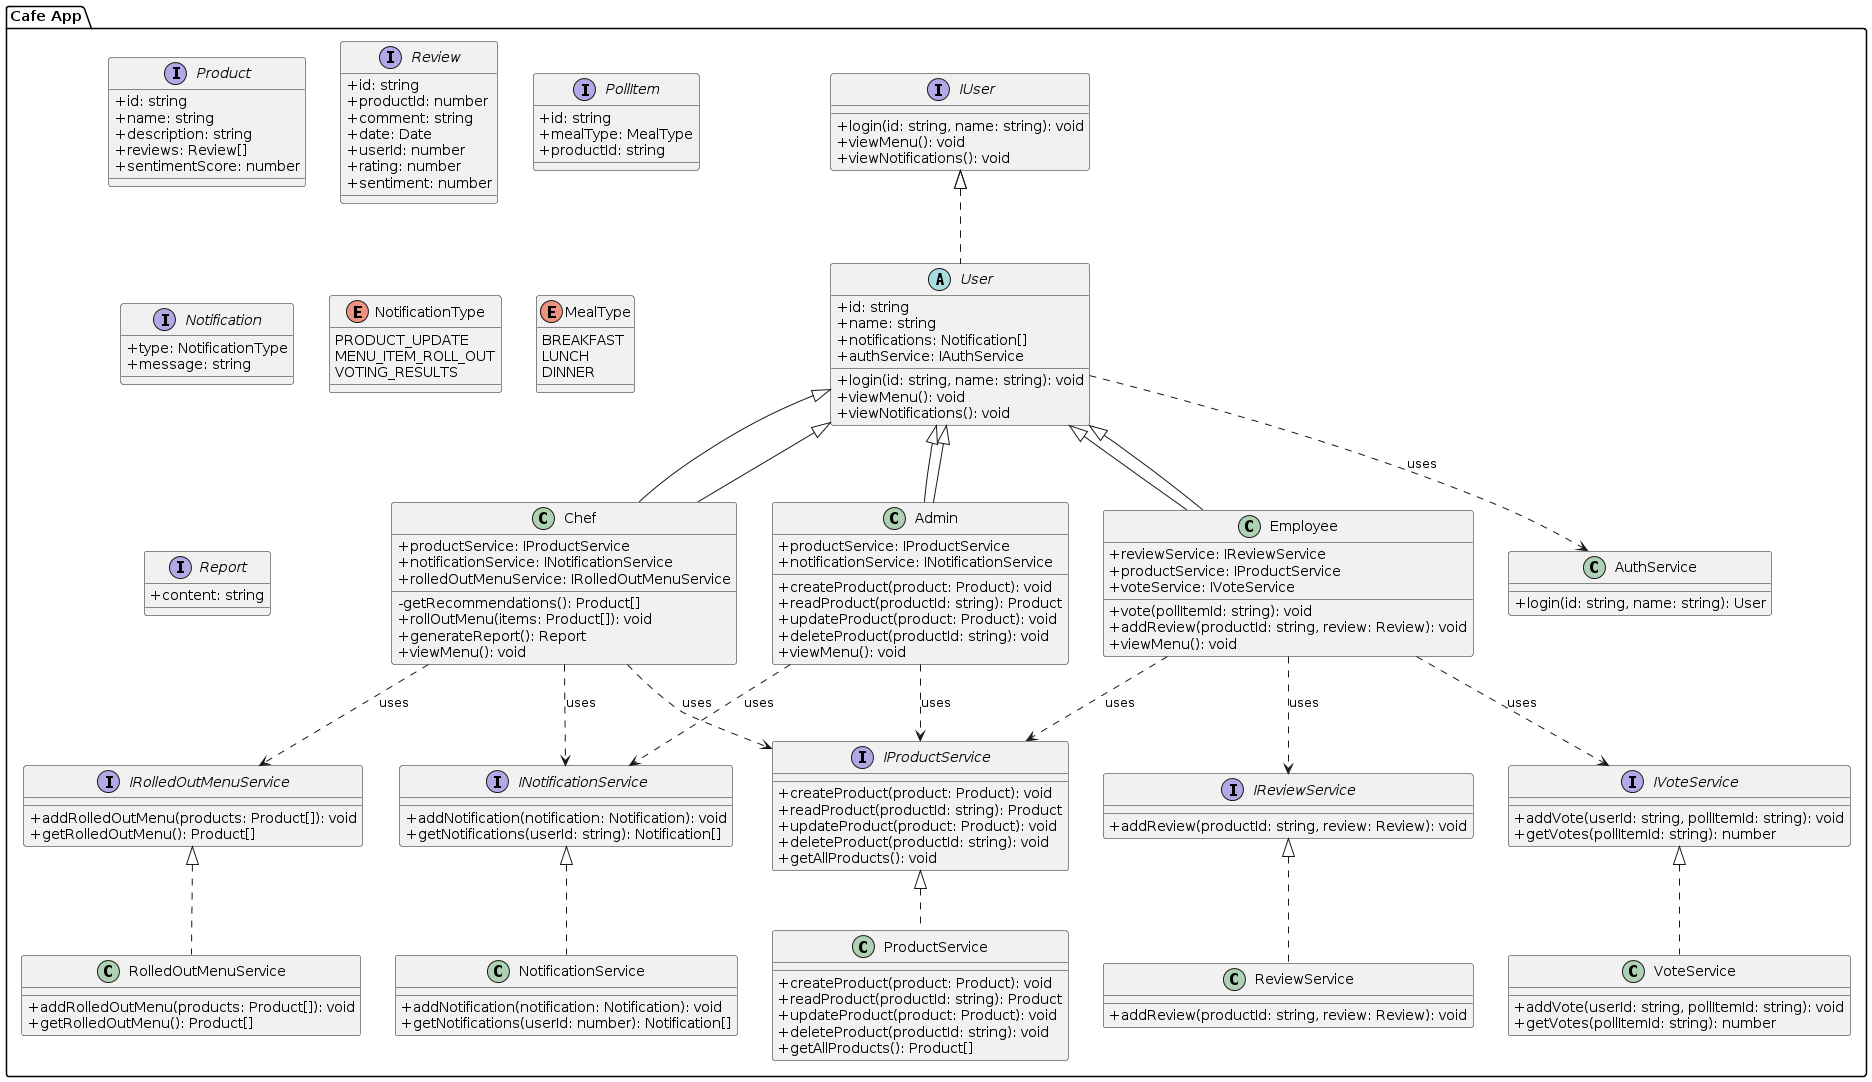

The diagram above was rendered by PlantUML. Its source (embedded in the PNG):
@startuml
skinparam classAttributeIconSize 0

package "Cafe App" {
    interface IUser {
        +login(id: string, name: string): void
        +viewMenu(): void
        +viewNotifications(): void
    }

    interface Product {
        +id: string
        +name: string
        +description: string
        +reviews: Review[]
        +sentimentScore: number
    }

    interface Review {
        +id: string
        +productId: number
        +comment: string
        +date: Date
        +userId: number
        +rating: number
        +sentiment: number
    }

    interface PollItem {
        +id: string
        +mealType: MealType
        +productId: string
    }

    interface Notification {
        +type: NotificationType
        +message: string
    }

    enum NotificationType {
        PRODUCT_UPDATE
        MENU_ITEM_ROLL_OUT
        VOTING_RESULTS
    }

    enum MealType {
        BREAKFAST
        LUNCH
        DINNER
    }

    interface Report {
        +content: string
    }

    interface IProductService {
        +createProduct(product: Product): void
        +readProduct(productId: string): Product
        +updateProduct(product: Product): void
        +deleteProduct(productId: string): void
        +getAllProducts(): void
    }

    interface IReviewService {
        +addReview(productId: string, review: Review): void
    }

    interface INotificationService {
        +addNotification(notification: Notification): void
        +getNotifications(userId: string): Notification[]
    }

    interface IRolledOutMenuService {
        +addRolledOutMenu(products: Product[]): void
        +getRolledOutMenu(): Product[]
    }

    interface IVoteService {
        +addVote(userId: string, pollItemId: string): void
        +getVotes(pollItemId: string): number
    }

    abstract class User implements IUser {
        +id: string
        +name: string
        +notifications: Notification[]
        +authService: IAuthService

        +login(id: string, name: string): void
        +viewMenu(): void
        +viewNotifications(): void
    }

    class Admin extends User {
        +productService: IProductService
        +notificationService: INotificationService

        +createProduct(product: Product): void
        +readProduct(productId: string): Product
        +updateProduct(product: Product): void
        +deleteProduct(productId: string): void
        +viewMenu(): void
    }

    class Employee extends User {
        +reviewService: IReviewService
        +productService: IProductService
        +voteService: IVoteService

        +vote(pollItemId: string): void
        +addReview(productId: string, review: Review): void
        +viewMenu(): void
    }

    class Chef extends User {
        +productService: IProductService
        +notificationService: INotificationService
        +rolledOutMenuService: IRolledOutMenuService

        -getRecommendations(): Product[]
        +rollOutMenu(items: Product[]): void
        +generateReport(): Report
        +viewMenu(): void
    }

    

    class ProductService implements IProductService {
        +createProduct(product: Product): void
        +readProduct(productId: string): Product
        +updateProduct(product: Product): void
        +deleteProduct(productId: string): void
        +getAllProducts(): Product[]
    }

    class ReviewService implements IReviewService {
        +addReview(productId: string, review: Review): void
    }

    class NotificationService implements INotificationService {
        +addNotification(notification: Notification): void
        +getNotifications(userId: number): Notification[]
    }

    class RolledOutMenuService implements IRolledOutMenuService {
        +addRolledOutMenu(products: Product[]): void
        +getRolledOutMenu(): Product[]
    }

    class VoteService implements IVoteService {
        +addVote(userId: string, pollItemId: string): void
        +getVotes(pollItemId: string): number
    }

    class AuthService {
        +login(id: string, name: string): User
    }

    IUser <|.. User
    User <|-- Admin
    User <|-- Employee
    User <|-- Chef
    Admin ..> IProductService : uses
    Admin ..> INotificationService : uses
    Employee ..> IReviewService : uses
    Employee ..> IVoteService : uses
    Employee ..> IProductService : uses
    Chef ..> INotificationService : uses
    Chef ..> IRolledOutMenuService : uses
    Chef ..> IProductService : uses
    User ..> AuthService : uses
}
@enduml